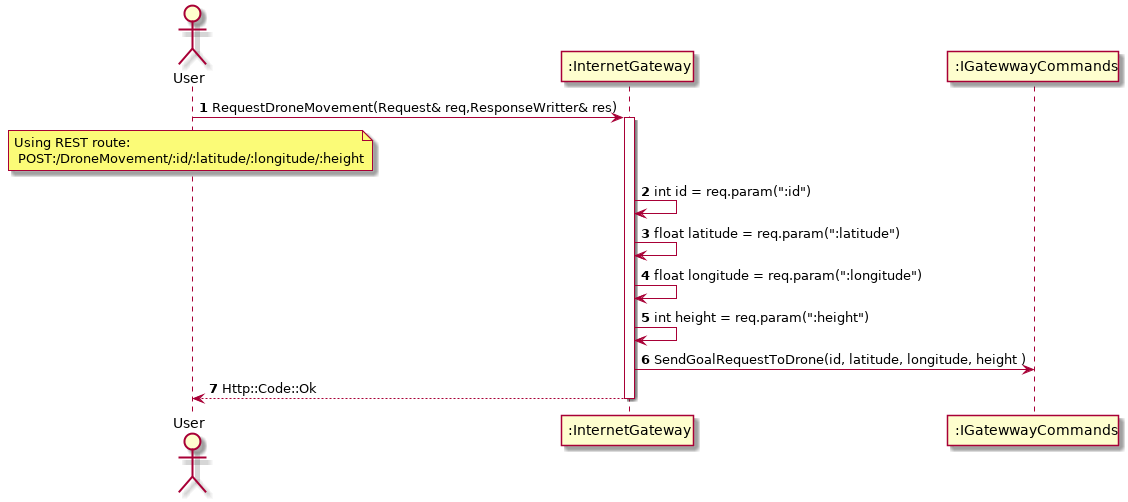

The diagram above was rendered by PlantUML. Its source (embedded in the PNG):
@startuml
autonumber
actor "User" as User
participant ":InternetGateway" as IG
participant ":IGatewwayCommands" as GC
 
User -> IG +: RequestDroneMovement(Request& req,ResponseWritter& res)
note over User :Using REST route:\n POST:/DroneMovement/:id/:latitude/:longitude/:height
IG -> IG : int id = req.param(":id")
IG -> IG : float latitude = req.param(":latitude")
IG -> IG : float longitude = req.param(":longitude")
IG -> IG : int height = req.param(":height")
IG -> GC : SendGoalRequestToDrone(id, latitude, longitude, height )
User <-- IG -: Http::Code::Ok


@enduml